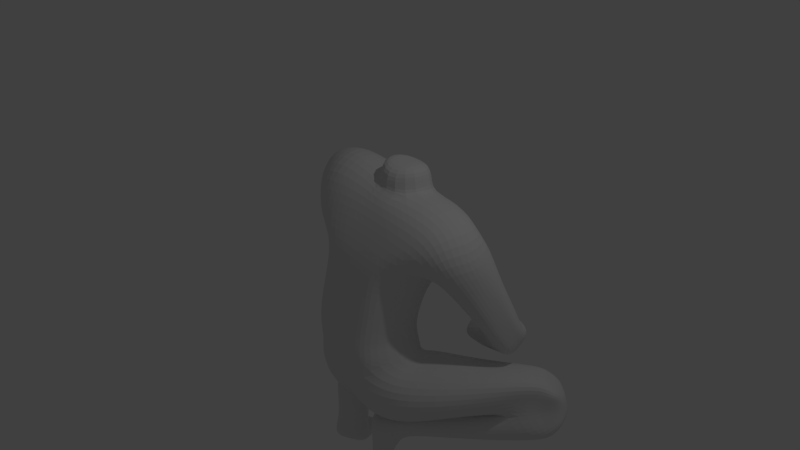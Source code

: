 # Source: crouchingggirl_4_.blend  (saved by Blender 2.79.0; exported with 4.5.12 LTS)
import bpy
from mathutils import Matrix  # noqa: F401  (used for matrix-valued properties, if any)

bpy.ops.wm.read_factory_settings(use_empty=True)
scene = bpy.context.scene
scene.name = 'Scene'

# ---- collections
col_collection_1 = bpy.data.collections.new('Collection 1'); scene.collection.children.link(col_collection_1)

# ---- materials (node trees are filled in below, after node groups)
mat_material = bpy.data.materials.new('Material')
mat_material.alpha_threshold = 0.0
mat_material.use_transparent_shadow = False
mat_material.roughness = 0.5
mat_material.line_color = (0.0, 0.0, 0.0, 1.0)

# ---- material node trees

# ---- world
world_world = bpy.data.worlds.new('World'); scene.world = world_world
world_world.color = (0.05088, 0.05088, 0.05088)
world_world.use_sun_shadow = False
world_world.sun_shadow_jitter_overblur = 0.0
world_world.cycles.sampling_method = 'MANUAL'

# ---- cameras
cam_camera = bpy.data.cameras.new('Camera')
cam_camera.clip_end = 100.0
cam_camera.lens = 35.0
cam_camera.sensor_width = 32.0
cam_camera.sensor_height = 18.0
cam_camera.ortho_scale = 7.314
cam_camera.dof.focus_distance = 0.0
cam_camera.dof.aperture_fstop = 128.0

# ---- lights
light_lamp = bpy.data.lights.new('Lamp', 'POINT')
light_lamp.transmission_factor = 0.0
light_lamp.cutoff_distance = 30.0
light_lamp.energy = 100.0
light_lamp.shadow_buffer_clip_start = 1.001
light_lamp.shadow_soft_size = 0.1
light_lamp.shadow_maximum_resolution = 0.006
light_lamp.use_absolute_resolution = True

# ---- meshes
me_cube = bpy.data.meshes.new('Cube')
me_cube.from_pydata([(0.4751, 0.7741, -0.9468), (0.4272, -0.7139, -0.9468), (-0.6597, -0.6614, -0.9024), (-0.5544, 0.7741, -0.9024), (1.127, 1.185, 0.6712), (1.127, 0.1687, 0.6934), (-0.8539, 0.09201, 0.9742), (-0.8539, 1.56, 0.9099), (-0.07557, -0.3181, -2.204), (-0.5766, -0.7005, -1.335), (-0.07557, 0.3181, -2.204), (-0.5347, 0.8016, -1.334), (0.02718, -0.3181, -2.204), (0.5282, -0.8216, -1.335), (0.02718, 0.3181, -2.204), (0.6024, 0.7121, -1.335), (-1.007, 0.07051, -2.12), (-1.191, 0.2689, -1.467), (-1.589, 2.688, -1.748), (-1.785, 2.945, -1.249), (-0.4083, 1.005, -2.129), (-0.7397, 1.248, -1.257), (-1.198, 2.926, -1.718), (-1.263, 3.273, -1.219), (0.4705, 0.8807, -2.127), (0.8601, 1.118, -1.337), (1.85, 2.083, -1.358), (0.8895, -0.419, -2.157), (0.9455, -0.5421, -1.474), (2.194, 1.406, -1.328), (2.285, 1.487, -2.247), (0.6314, -0.02781, -2.629), (1.975, 1.007, -1.849), (0.5609, -0.1454, -2.363), (2.108, 2.226, -2.282), (0.4672, 0.4201, -2.651), (1.567, 2.009, -1.884), (0.3787, 0.3724, -2.386), (-1.166, 3.629, -2.137), (-0.587, 0.8215, -2.661), (-0.5607, 0.7282, -2.295), (-1.735, 3.262, -2.172), (-0.9059, 0.6466, -2.686), (-0.946, 0.4992, -2.351), (-0.003147, 0.08883, -3.298), (0.09001, 0.1406, -2.407), (0.2397, 0.2401, -3.278), (0.2172, 0.3207, -2.38), (0.2447, -0.5559, -3.32), (0.2381, -0.4317, -2.406), (0.4795, -0.3094, -3.278), (0.4622, -0.2766, -2.38), (-0.7744, -0.1717, -3.309), (-0.7775, -0.0427, -2.357), (-0.8805, 0.2855, -3.242), (-0.8705, 0.3155, -2.316), (-0.3562, 0.1519, -3.31), (-0.3667, 0.231, -2.378), (-0.4891, 0.5919, -3.242), (-0.4589, 0.5893, -2.296), (-0.8751, 0.2526, -3.489), (-0.901, 0.3764, -3.331), (-0.9543, 0.6925, -3.469), (-0.9563, 0.7023, -3.321), (-0.4713, 0.5808, -3.489), (-0.4972, 0.7047, -3.331), (-0.5717, 1.004, -3.469), (-0.5737, 1.014, -3.321), (0.1691, 0.2022, -3.512), (0.2777, 0.3237, -3.365), (0.4248, 0.5108, -3.504), (0.4217, 0.5125, -3.362), (0.4251, -0.4323, -3.512), (0.5401, -0.2985, -3.365), (0.6808, -0.1237, -3.504), (0.6777, -0.1219, -3.362), (-1.7, 2.456, 0.5785), (-1.49, 2.393, 0.141), (-2.016, 1.937, 0.4332), (-2.065, 1.955, -0.04239), (-1.137, 1.706, 0.7469), (-0.8866, 1.558, 0.244), (-1.22, 0.2798, 0.6538), (-1.124, 0.1894, 0.2943), (1.71, 1.207, -0.9672), (1.339, 1.333, -1.031), (1.8, 1.514, -0.7071), (1.403, 1.979, -0.6728), (1.319, 0.0769, 0.314), (0.9857, 0.2308, -0.02995), (1.414, 1.081, 0.4469), (1.017, 1.446, 0.01028), (-1.496, 1.855, -1.362), (-1.625, 2.484, -1.429), (-2.034, 2.822, -0.03785), (-1.119, 2.091, -1.234), (-1.248, 2.72, -1.301), (-1.695, 2.859, 0.1278), (0.6411, 2.535, -1.873), (1.675, 1.522, -1.238), (0.3559, 2.203, -1.65), (1.723, 1.296, -1.146), (0.6324, 3.046, -1.591), (1.663, 2.184, -0.9049), (0.3472, 2.713, -1.368), (-1.317, 3.664, -1.598), (-1.746, 3.318, -1.635), (-1.322, 3.766, -1.807), (-1.75, 3.42, -1.845), (-1.312, 3.562, -1.389), (-1.741, 3.216, -1.426), (2.431, 1.734, -1.708), (2.176, 2.339, -1.744), (2.478, 1.761, -1.911), (2.223, 2.366, -1.947), (2.385, 1.707, -1.504), (2.13, 2.312, -1.541), (0.04812, 0.1583, -2.834), (0.2775, 0.2985, -2.91), (0.5186, -0.224, -2.91), (0.2953, -0.4753, -2.834), (-0.7775, -0.0427, -2.84), (-0.8561, 0.4601, -2.955), (-0.5297, 0.6837, -2.955), (-0.3667, 0.231, -2.85), (0.6226, 0.0, -0.9468), (-0.03967, 0.7741, -0.9246), (0.7776, 1.098, -0.04641), (-0.1026, -0.7486, -0.9246), (0.4423, -0.5062, -0.04641), (-0.7426, 2.98e-07, -0.9024), (-0.5039, -0.5161, 0.1712), (-0.6789, 1.035, 0.2486), (1.271, 0.8594, 0.7303), (0.1367, 1.476, 0.6091), (0.1367, 0.09201, 0.8398), (-0.8539, 0.8594, 1.174), (-0.05213, 0.0, -2.204), (-0.134, -0.8884, -1.858), (-0.7831, -0.03504, -1.335), (-0.2884, 0.5599, -1.742), (-0.0242, 0.3181, -2.204), (0.01899, 0.821, -1.335), (0.2832, 0.5151, -1.742), (0.00374, 0.0, -2.204), (0.7779, -0.0128, -1.177), (0.08219, -0.8561, -1.858), (-0.0242, -0.3181, -2.204), (-0.0242, -0.8161, -1.335), (-1.327, 1.36, -1.98), (-1.167, -0.006375, -1.841), (-1.556, 1.542, -1.354), (-1.754, 2.797, -1.498), (-1.394, 2.807, -1.733), (-1.562, 3.109, -1.234), (-1.202, 3.12, -1.468), (-0.7745, 1.986, -1.937), (-1.001, 2.177, -1.228), (-0.3243, 1.043, -1.722), (-0.7079, 0.5378, -2.372), (-0.995, 0.6109, -1.262), (0.6356, 1.103, -1.758), (1.355, 1.581, -1.385), (2.022, 1.745, -1.343), (1.605, 0.3743, -1.39), (1.048, -0.6139, -1.804), (0.68, 0.2308, -2.314), (0.9382, 0.3008, -1.276), (1.771, 1.651, -1.866), (0.4526, 0.1378, -2.31), (2.204, 1.128, -2.048), (1.511, 0.7278, -2.42), (2.197, 1.857, -2.264), (0.5493, 0.1959, -2.676), (0.3926, 0.4501, -2.504), (1.235, 1.449, -2.448), (0.9739, 1.317, -2.102), (1.774, 2.307, -2.083), (1.25, 0.5958, -2.074), (0.6093, -0.1164, -2.481), (-0.7483, 0.6052, -2.337), (-0.8693, 2.232, -2.396), (-1.45, 3.446, -2.155), (-0.7579, 0.7534, -2.664), (-0.9501, 0.516, -2.502), (-1.347, 1.93, -2.425), (-0.5639, 0.753, -2.479), (0.1054, 0.1723, -3.304), (0.05646, 0.1624, -2.601), (0.1145, 0.2497, -2.404), (0.2483, 0.261, -3.095), (0.3974, -0.007661, -3.244), (0.3397, 0.02205, -2.328), (0.4813, -0.2325, -3.095), (0.3688, -0.432, -3.304), (0.3616, -0.3834, -2.404), (0.2873, -0.4766, -3.078), (0.08971, -0.2308, -3.325), (0.1364, -0.1557, -2.363), (-0.8414, 0.05673, -3.276), (-0.7775, -0.0427, -2.598), (-0.824, 0.1364, -2.334), (-0.8517, 0.4006, -3.104), (-0.6877, 0.521, -3.195), (-0.6647, 0.4524, -2.306), (-0.5134, 0.6242, -3.104), (-0.3791, 0.4037, -3.272), (-0.4128, 0.4102, -2.334), (-0.3667, 0.231, -3.086), (-0.557, -0.04553, -3.313), (-0.5721, 0.09416, -2.368), (-0.9215, 0.4551, -3.482), (-0.9168, 0.2911, -3.405), (-0.9318, 0.5065, -3.328), (-0.9677, 0.7019, -3.395), (-0.7661, 0.862, -3.472), (-0.7675, 0.8694, -3.318), (-0.5659, 1.029, -3.395), (-0.5198, 0.7826, -3.482), (-0.53, 0.834, -3.328), (-0.4556, 0.6662, -3.405), (-0.6718, 0.4093, -3.487), (-0.7006, 0.5479, -3.32), (0.315, 0.3579, -3.512), (0.2234, 0.2629, -3.423), (0.3693, 0.4187, -3.367), (0.461, 0.5136, -3.423), (0.589, 0.1964, -3.512), (0.5872, 0.1768, -3.355), (0.717, -0.1208, -3.423), (0.571, -0.2766, -3.512), (0.6285, -0.2097, -3.367), (0.4826, -0.3654, -3.423), (0.2971, -0.1151, -3.512), (0.4417, 0.03206, -3.331), (-0.5539, 0.7879, -1.119), (0.5095, 0.7431, -1.141), (0.4426, -0.7764, -1.141), (-0.5794, -0.7129, -1.119), (0.681, -0.7647, -1.393), (0.2525, -0.3686, -2.385), (0.7076, 1.032, -1.34), (0.1789, 0.5994, -2.176), (-0.7568, -0.3659, -1.402), (-0.3931, -0.1238, -2.264), (-0.617, 0.9969, -1.299), (-0.2183, 0.6616, -2.172), (-1.531, 3.538, -1.617), (-1.748, 3.369, -1.74), (-1.763, 3.08, -1.321), (-1.264, 3.417, -1.285), (-1.743, 3.267, -1.531), (-1.536, 3.593, -1.826), (-1.527, 3.389, -1.407), (-1.32, 3.715, -1.703), (-1.206, 3.315, -1.656), (-1.315, 3.613, -1.493), (-0.848, 1.819, -2.001), (-1.294, 1.541, -2.027), (-1.153, 3.297, -1.928), (-1.691, 2.955, -1.96), (-1.222, 3.697, -1.988), (-1.766, 3.341, -2.028), (-1.719, 2.983, -1.693), (2.396, 2.036, -1.726), (2.2, 2.352, -1.845), (2.153, 2.325, -1.642), (2.35, 2.064, -1.929), (2.257, 2.009, -1.522), (2.455, 1.747, -1.809), (2.408, 1.72, -1.606), (1.037, 1.485, -2.049), (1.414, 0.3966, -2.003), (1.727, 2.202, -1.621), (2.066, 1.309, -1.589), (1.964, 2.226, -1.43), (2.302, 1.522, -1.394), (2.204, 1.442, -1.776), (2.447, 1.561, -2.098), (2.114, 2.365, -2.137), (1.871, 2.245, -1.816), (0.0412, 0.1388, -3.078), (0.268, 0.329, -2.619), (0.5129, -0.2683, -2.619), (0.3048, -0.4889, -2.601), (0.1849, -0.1542, -2.834), (0.4205, -0.3738, -2.875), (0.4469, 0.07977, -2.91), (0.1744, 0.2417, -2.875), (0.2852, 0.3016, -2.373), (0.3835, 0.3575, -2.739), (0.5924, -0.1112, -2.727), (0.5226, -0.2203, -2.363), (0.504, -0.3153, -3.308), (0.2421, 0.2587, -3.312), (0.07037, 0.1613, -3.518), (0.3353, -0.4934, -3.518), (-0.7775, -0.0427, -3.081), (-0.8742, 0.3779, -2.632), (-0.4749, 0.6516, -2.622), (-0.3667, 0.231, -2.614), (-0.5721, 0.09416, -2.845), (-0.4288, 0.4725, -2.901), (-0.7109, 0.627, -2.962), (-0.8277, 0.1987, -2.896), (-0.507, 0.6302, -2.294), (-0.9059, 0.3748, -2.317), (-0.8702, 0.5246, -2.852), (-0.5442, 0.7297, -2.839), (-0.4876, 0.6385, -3.298), (-0.8893, 0.3054, -3.298), (-0.405, 0.3373, -3.489), (-0.8211, 0.004299, -3.489), (-0.4094, 0.5117, -3.361), (-0.6865, 0.4955, -3.287), (-0.7213, 0.6809, -2.833), (-0.5194, 0.7023, -2.555), (-0.9121, 0.4469, -2.573), (-0.8491, 0.179, -3.092), (-0.6889, 0.5464, -3.103), (-0.4255, 0.4527, -3.095), (-0.5721, 0.09416, -3.083), (0.2028, -0.1661, -3.518), (0.4257, -0.3987, -3.364), (0.4148, 0.004063, -2.315), (0.5494, -0.2298, -2.554), (0.1551, 0.1974, -3.089), (0.4049, 0.02471, -3.095), (0.396, -0.3778, -3.089), (0.1774, -0.1646, -3.078), (1.918, 2.236, -1.623), (1.993, 2.305, -1.976), (2.281, 1.963, -2.117), (2.325, 1.501, -1.937), (2.253, 1.482, -1.585), (2.133, 1.874, -1.412), (1.604, 0.2053, -1.696), (1.196, 1.702, -1.717), (2.366, 2.02, -1.603), (2.426, 2.053, -1.848), (-1.771, 3.032, -1.507), (-1.742, 3.162, -1.86), (-1.494, 3.519, -2.008), (-1.214, 3.506, -1.822), (-1.32, 1.736, -2.222), (-0.8586, 2.025, -2.195), (-1.071, 1.68, -2.014), (-1.529, 3.486, -1.494), (-1.235, 3.366, -1.47), (-1.534, 3.589, -1.739), (-1.544, 3.249, -1.303), (-0.4466, 0.2689, -2.396), (-0.2362, 0.8017, -1.734), (-0.8039, 0.2879, -1.304), (-0.5199, -0.7374, -1.908), (0.4085, 0.1154, -2.354), (0.2815, 0.8344, -1.777), (-0.06836, -0.8229, -1.13), (-0.7528, -0.01752, -1.119), (0.5162, 0.1062, -3.337), (0.443, 0.04067, -3.512), (0.1644, 0.2176, -3.364), (0.5998, -0.2431, -3.423), (0.589, 0.1964, -3.423), (0.3422, 0.3883, -3.423), (-0.7316, 0.674, -3.317), (-0.7199, 0.6152, -3.493), (-0.8849, 0.1311, -3.361), (-0.4962, 0.8317, -3.405), (-0.7753, 0.9028, -3.395), (-0.9553, 0.4574, -3.405), (-0.6184, 0.2733, -2.334), (-0.6081, 0.1493, -3.467), (-0.5721, 0.09416, -2.606), (-0.4208, 0.4413, -2.618), (-0.7065, 0.5025, -2.305), (-0.8258, 0.1676, -2.615), (0.238, -0.06682, -2.346), (0.405, -0.006001, -3.303), (0.145, -0.1632, -2.601), (0.3911, -0.3786, -2.61), (0.3056, 0.3951, -2.567), (0.1444, 0.2457, -2.61), (-1.108, 2.081, -2.42), (1.432, 0.4746, -2.265), (1.226, 0.9407, -2.026), (1.112, 0.9565, -2.088), (1.062, 1.498, -2.293), (1.373, 1.089, -2.47), (0.4873, 0.1437, -2.807), (1.48, 0.9427, -1.292), (0.4909, -0.8472, -1.89), (-1.279, 1.86, -1.219), (-1.051, 1.673, -1.958), (-0.7216, 2.082, -1.584), (-1.478, 2.958, -1.483), (-1.553, 1.451, -1.66), (0.6749, 0.02711, -1.021), (-0.0242, 0.0, -2.204), (-0.02079, -0.7091, -1.858), (0.858, 0.2185, -1.31), (-0.002605, 0.7735, -1.742), (0.04937, 1.733, -0.07668), (-0.7882, 0.5139, 0.1124), (0.01208, -0.5062, 0.03302), (0.8496, 0.2645, -0.2223), (-0.009482, 0.7655, -1.13), (0.8024, 0.1772, -2.566), (0.6528, 0.6188, -2.588), (0.712, 0.07285, -2.311), (0.5515, 0.5606, -2.333), (0.7747, 0.06771, -2.432), (0.6214, 0.3328, -2.277), (0.5761, 0.6485, -2.454), (0.7276, 0.3978, -2.609), (-0.6607, 1.036, -2.563), (-0.9524, 0.8475, -2.583), (-0.617, 0.9426, -2.294), (-1.016, 0.6969, -2.327), (-1.028, 0.7292, -2.45), (-0.6261, 0.9772, -2.426), (-0.8164, 0.7904, -2.313), (-0.8066, 0.9403, -2.63), (-1.933, 2.207, 0.5509), (-1.557, 2.465, 0.3264), (-1.833, 2.17, 0.08306), (-2.033, 1.844, 0.2297), (-1.687, 1.117, 0.5767), (-1.618, 1.124, 0.04934), (-1.065, 0.0836, 0.4723), (-1.455, 1.079, 0.9546), (-1.082, 0.7641, 0.2691), (-0.9289, 1.68, 0.5635), (-1.422, 2.029, 0.7303), (-1.278, 1.849, 0.09721), (1.755, 1.384, -0.7965), (1.666, 1.161, -1.017), (1.347, 1.727, -0.8608), (1.542, 1.875, -0.6493), (1.59, 1.205, -0.03329), (1.085, 1.448, -0.02623), (1.209, 1.469, 0.3505), (1.508, 0.5332, 0.3079), (1.056, 0.7038, 0.1329), (1.152, -0.06073, 0.1812), (1.493, 0.5552, -0.1493), (1.099, 0.6076, -0.3593), (-1.56, 2.169, -1.395), (-1.755, 2.154, -0.6536), (-2.024, 2.552, 0.008453), (-1.791, 2.676, -0.7334), (-1.437, 2.602, -1.365), (-1.87, 3.061, 0.04496), (-1.485, 2.77, -0.5868), (-1.183, 2.406, -1.268), (-1.588, 2.658, 0.1741), (-1.449, 2.248, -0.5069), (-1.307, 1.973, -1.298), (0.4985, 2.369, -1.762), (1.221, 1.989, -1.521), (1.524, 1.293, -1.117), (0.9641, 1.593, -1.255), (0.3516, 2.458, -1.509), (1.797, 1.78, -0.8943), (0.8711, 2.179, -1.025), (0.4898, 2.879, -1.48), (1.396, 1.994, -0.7858), (1.211, 2.575, -1.197), (0.6368, 2.791, -1.732), (1.669, 1.853, -1.088), (0.4942, 2.624, -1.621), (1.216, 2.282, -1.359), (1.041, 2.377, -1.064), (0.8761, 1.886, -1.093), (1.051, 1.791, -1.388), (-1.372, 2.288, -1.332), (-1.592, 2.053, -0.5802), (-1.38, 2.493, -0.5469), (-1.629, 2.839, -0.6601), (-1.841, 2.399, -0.6935), (1.062, 0.8841, -0.1709), (1.568, 0.8841, -0.06995), (1.368, 0.5027, -0.2955), (1.453, 1.4, -0.04321), (-1.451, 1.461, -0.02429), (-1.562, 1.419, 0.7931), (-1.285, 2.105, 0.4319), (-1.655, 1.018, 0.3717), (1.771, 1.631, -0.9914), (1.586, 1.799, -0.7859), (1.533, 1.381, -1.046), (-2.069, 2.556, 0.3077), (-1.753, 2.937, 0.3097), (-1.936, 2.917, 0.3983), (-2.148, 2.303, 0.1279), (-1.641, 2.637, 0.2603), (0.9525, 1.331, 0.4038), (0.9194, -0.2071, 0.4038), (-0.7706, -0.2855, 0.3997), (-0.7664, 1.531, 0.4912), (0.09302, 1.465, 0.3625), (0.07438, -0.2071, 0.5118), (-0.297, 0.7741, -0.9135), (-0.3811, -0.705, -0.9135), (-0.3586, 1.627, 0.8015), (-0.3586, 0.09201, 0.9081), (-0.04988, 0.3181, -2.204), (-0.3004, -0.7583, -1.335), (-0.2579, 0.8113, -1.335), (-0.04988, -0.3181, -2.204), (-0.3239, -0.7679, -1.124), (-0.03816, 0.0, -2.204), (-0.07739, -0.7988, -1.858), (-0.1455, 0.6667, -1.742), (-0.3148, 2.024, -0.1146), (-0.2138, -0.5161, 0.1194), (-0.3586, 0.8594, 1.059), (-0.2817, 0.7767, -1.124), (-0.3367, 1.562, 0.5913), (-0.3481, -0.2855, 0.5658), (0.3107, 0.7666, -1.335), (0.001492, -0.3181, -2.204), (0.2177, 0.7741, -0.9357), (0.1623, -0.7312, -0.9357), (0.632, 1.627, 0.6244), (0.632, 0.09201, 0.7714), (0.001492, 0.3181, -2.204), (0.252, -0.8189, -1.335), (0.1871, -0.7997, -1.136), (-0.01023, 0.0, -2.204), (0.0307, -0.7826, -1.858), (0.1403, 0.6443, -1.742), (0.4135, 1.887, -0.194), (0.2272, -0.5062, -0.006695), (0.632, 0.8594, 0.9223), (0.282, 0.7543, -1.136), (0.4969, -0.2071, 0.4578), (0.5227, 1.562, 0.5231), (0.6204, 0.9047, -0.3561), (0.4295, -0.5435, -0.3561), (-0.5406, -0.5173, -0.2545), (-0.609, 0.9047, -0.2545), (0.005708, 0.9047, -0.3982), (-0.7553, 0.1323, -0.2545), (-0.04356, -0.5609, -0.3053), (0.7283, 0.1323, -0.4441), (-0.2921, -0.5391, -0.2799), (-0.3017, 1.115, -0.3728), (0.193, -0.5522, -0.3307), (0.3131, 0.9047, -0.4236), (0.1388, 0.03173, 0.8611), (-0.3467, 0.8646, 1.024), (0.1388, 1.647, 0.7928), (0.6022, 0.8646, 0.9279), (0.1388, 0.8646, 1.224), (0.1388, 0.03173, 1.11), (-0.3467, 0.8646, 1.273), (0.1388, 1.647, 1.042), (0.6022, 0.8646, 1.177)], [], [(517, 508, 11, 235), (516, 136, 6, 505), (405, 127, 91, 443), (519, 505, 6, 498), (136, 7, 80, 430), (547, 502, 3, 541), (531, 520, 15, 143), (400, 239, 28, 167), (512, 507, 9, 138), (529, 144, 12, 521), (397, 145, 15, 236), (396, 151, 19, 152), (395, 154, 23, 155), (394, 157, 21, 158), (393, 156, 20, 159), (392, 151, 17, 160), (391, 165, 28, 239), (390, 162, 25, 167), (389, 287, 118, 290), (388, 172, 30, 171), (387, 177, 34, 175), (386, 168, 36, 176), (385, 168, 32, 272), (384, 170, 32, 178), (383, 182, 38, 181), (382, 189, 47, 282), (381, 282, 47, 289), (380, 195, 49, 284), (379, 198, 45, 188), (378, 293, 73, 234), (377, 189, 45, 198), (376, 201, 55, 298), (375, 204, 59, 305), (374, 207, 57, 300), (373, 210, 53, 200), (372, 312, 60, 221), (371, 201, 53, 210), (370, 213, 63, 214), (369, 216, 67, 217), (368, 219, 65, 220), (367, 212, 60, 312), (366, 218, 64, 221), (365, 213, 61, 222), (364, 225, 71, 226), (363, 228, 75, 229), (362, 231, 73, 232), (361, 224, 68, 295), (360, 230, 72, 233), (359, 225, 69, 234), (487, 428, 83, 429), (486, 434, 77, 424), (485, 430, 80, 433), (484, 425, 77, 434), (483, 440, 91, 441), (133, 5, 88, 442), (482, 446, 85, 436), (481, 442, 88, 445), (480, 437, 85, 446), (479, 449, 94, 450), (478, 452, 97, 453), (456, 77, 425, 476), (475, 454, 95, 457), (476, 425, 79, 448), (437, 473, 461, 85), (85, 461, 474, 460), (472, 466, 103, 467), (471, 469, 99, 459), (470, 465, 102, 468), (358, 139, 9, 238), (528, 527, 13, 237), (356, 161, 24, 242), (355, 242, 24, 166), (354, 150, 16, 244), (353, 245, 21, 160), (352, 158, 21, 245), (351, 244, 16, 159), (350, 154, 23, 250), (349, 254, 107, 252), (348, 155, 22, 255), (347, 256, 105, 247), (421, 418, 43, 180), (345, 259, 22, 257), (344, 260, 41, 185), (343, 259, 38, 261), (342, 252, 107, 261), (341, 262, 41, 260), (340, 251, 106, 263), (339, 269, 113, 267), (338, 270, 111, 264), (337, 162, 26, 273), (336, 165, 27, 272), (335, 268, 116, 275), (334, 276, 29, 274), (333, 269, 111, 277), (332, 267, 113, 278), (331, 265, 114, 279), (330, 273, 26, 275), (329, 285, 117, 281), (328, 286, 120, 196), (327, 287, 119, 193), (326, 288, 118, 190), (325, 292, 51, 283), (324, 289, 47, 192), (323, 232, 73, 293), (322, 295, 68, 233), (321, 301, 121, 297), (320, 302, 124, 208), (319, 303, 123, 205), (318, 304, 122, 202), (317, 298, 55, 306), (316, 299, 123, 308), (315, 303, 122, 307), (58, 309, 314, 203), (313, 309, 58, 206), (220, 65, 309, 313), (64, 220, 313, 311), (311, 313, 206, 56), (222, 314, 309, 65), (61, 310, 314, 222), (203, 314, 310, 54), (183, 315, 307, 42), (39, 308, 315, 183), (308, 123, 303, 315), (186, 316, 308, 39), (40, 305, 316, 186), (305, 59, 299, 316), (184, 317, 306, 43), (42, 307, 317, 184), (307, 122, 298, 317), (199, 318, 202, 54), (52, 297, 318, 199), (297, 121, 304, 318), (205, 58, 203, 319), (202, 319, 203, 54), (202, 122, 303, 319), (206, 320, 208, 56), (58, 205, 320, 206), (205, 123, 302, 320), (209, 321, 297, 52), (56, 208, 321, 209), (208, 124, 301, 321), (296, 322, 233, 72), (48, 197, 322, 296), (197, 44, 295, 322), (194, 323, 293, 50), (48, 296, 323, 194), (296, 72, 232, 323), (292, 324, 192, 51), (33, 169, 324, 292), (169, 37, 289, 324), (291, 325, 283, 119), (31, 179, 325, 291), (179, 33, 292, 325), (187, 326, 190, 46), (44, 281, 326, 187), (281, 117, 288, 326), (191, 327, 193, 50), (46, 190, 327, 191), (190, 118, 287, 327), (194, 328, 196, 48), (50, 193, 328, 194), (193, 119, 286, 328), (197, 329, 281, 44), (48, 196, 329, 197), (196, 120, 285, 329), (266, 330, 275, 116), (112, 280, 330, 266), (280, 36, 273, 330), (177, 331, 279, 34), (36, 280, 331, 177), (280, 112, 265, 331), (172, 332, 278, 30), (34, 279, 332, 172), (279, 114, 267, 332), (170, 333, 277, 32), (30, 278, 333, 170), (278, 113, 269, 333), (277, 334, 274, 32), (111, 270, 334, 277), (270, 115, 276, 334), (163, 335, 275, 26), (29, 276, 335, 163), (276, 115, 268, 335), (274, 336, 272, 32), (29, 164, 336, 274), (164, 28, 165, 336), (271, 337, 273, 36), (24, 161, 337, 271), (161, 25, 162, 337), (266, 338, 264, 112), (116, 268, 338, 266), (268, 115, 270, 338), (265, 339, 267, 114), (112, 264, 339, 265), (264, 111, 269, 339), (152, 340, 263, 18), (19, 249, 340, 152), (249, 110, 251, 340), (263, 341, 260, 18), (106, 248, 341, 263), (248, 108, 262, 341), (182, 342, 261, 38), (41, 262, 342, 182), (262, 108, 252, 342), (254, 343, 261, 107), (105, 255, 343, 254), (255, 22, 259, 343), (419, 344, 185, 416), (418, 258, 344, 419), (258, 18, 260, 344), (420, 345, 257, 417), (415, 181, 345, 420), (181, 38, 259, 345), (417, 421, 180, 40), (22, 153, 346, 257), (153, 18, 258, 346), (251, 347, 247, 106), (110, 253, 347, 251), (253, 109, 256, 347), (256, 348, 255, 105), (109, 250, 348, 256), (250, 23, 155, 348), (248, 349, 252, 108), (106, 247, 349, 248), (247, 105, 254, 349), (253, 350, 250, 109), (110, 249, 350, 253), (249, 19, 154, 350), (246, 351, 159, 20), (10, 137, 351, 246), (137, 8, 244, 351), (140, 352, 245, 11), (10, 246, 352, 140), (246, 20, 158, 352), (243, 353, 160, 17), (9, 139, 353, 243), (139, 11, 245, 353), (138, 354, 244, 8), (9, 243, 354, 138), (243, 17, 150, 354), (240, 355, 166, 27), (12, 144, 355, 240), (144, 14, 242, 355), (143, 356, 242, 14), (15, 241, 356, 143), (241, 25, 161, 356), (523, 528, 237, 1), (503, 510, 357, 128), (510, 507, 148, 357), (130, 358, 238, 2), (3, 235, 358, 130), (235, 11, 139, 358), (231, 359, 234, 73), (75, 228, 359, 231), (228, 71, 225, 359), (223, 360, 233, 68), (70, 227, 360, 223), (227, 74, 230, 360), (187, 361, 295, 44), (46, 294, 361, 187), (294, 69, 224, 361), (230, 362, 232, 72), (74, 229, 362, 230), (229, 75, 231, 362), (227, 363, 229, 74), (70, 226, 363, 227), (226, 71, 228, 363), (223, 364, 226, 70), (68, 224, 364, 223), (224, 69, 225, 364), (219, 365, 222, 65), (67, 216, 365, 219), (216, 63, 213, 365), (211, 366, 221, 60), (62, 215, 366, 211), (215, 66, 218, 366), (199, 367, 312, 52), (54, 310, 367, 199), (310, 61, 212, 367), (218, 368, 220, 64), (66, 217, 368, 218), (217, 67, 219, 368), (215, 369, 217, 66), (62, 214, 369, 215), (214, 63, 216, 369), (211, 370, 214, 62), (60, 212, 370, 211), (212, 61, 213, 370), (207, 371, 210, 57), (59, 204, 371, 207), (204, 55, 201, 371), (311, 372, 221, 64), (56, 209, 372, 311), (209, 52, 312, 372), (301, 373, 200, 121), (124, 300, 373, 301), (300, 57, 210, 373), (302, 374, 300, 124), (123, 299, 374, 302), (299, 59, 207, 374), (180, 375, 305, 40), (43, 306, 375, 180), (306, 55, 204, 375), (304, 376, 298, 122), (121, 200, 376, 304), (200, 53, 201, 376), (195, 377, 198, 49), (51, 192, 377, 195), (192, 47, 189, 377), (294, 378, 234, 69), (46, 191, 378, 294), (191, 50, 293, 378), (285, 379, 188, 117), (120, 284, 379, 285), (284, 49, 198, 379), (286, 380, 284, 120), (119, 283, 380, 286), (283, 51, 195, 380), (174, 381, 289, 37), (35, 290, 381, 174), (290, 118, 282, 381), (288, 382, 282, 118), (117, 188, 382, 288), (188, 45, 189, 382), (422, 383, 181, 415), (416, 185, 383, 422), (185, 41, 182, 383), (411, 384, 178, 409), (407, 171, 384, 411), (171, 30, 170, 384), (166, 385, 272, 27), (24, 271, 385, 166), (271, 36, 168, 385), (412, 386, 176, 410), (409, 178, 386, 412), (178, 32, 168, 386), (413, 387, 175, 408), (410, 176, 387, 413), (176, 36, 177, 387), (414, 388, 171, 407), (408, 175, 388, 414), (175, 34, 172, 388), (173, 389, 290, 35), (31, 291, 389, 173), (291, 119, 287, 389), (164, 390, 167, 28), (29, 163, 390, 164), (163, 26, 162, 390), (146, 391, 239, 13), (12, 240, 391, 146), (240, 27, 165, 391), (157, 392, 160, 21), (23, 154, 392, 157), (154, 19, 151, 392), (149, 393, 159, 16), (18, 153, 393, 149), (153, 22, 156, 393), (156, 394, 158, 20), (22, 155, 394, 156), (155, 23, 157, 394), (153, 395, 155, 22), (18, 152, 395, 153), (152, 19, 154, 395), (149, 396, 152, 18), (16, 150, 396, 149), (150, 17, 151, 396), (125, 397, 236, 0), (1, 237, 397, 125), (237, 13, 145, 397), (511, 398, 147, 509), (506, 141, 398, 511), (526, 14, 144, 529), (509, 512, 138, 8), (521, 530, 399, 147), (530, 527, 148, 399), (241, 400, 167, 25), (15, 145, 400, 241), (145, 13, 239, 400), (526, 531, 143, 14), (506, 513, 401, 141), (513, 508, 142, 401), (518, 514, 132, 499), (537, 532, 402, 500), (549, 522, 126, 542), (543, 403, 132, 541), (540, 131, 403, 543), (430, 82, 6, 136), (546, 515, 131, 540), (548, 533, 404, 544), (536, 525, 135, 501), (545, 405, 129, 539), (538, 127, 405, 545), (4, 90, 441, 496), (534, 553, 550, 135, 525), (524, 134, 552, 553, 534), (504, 7, 136, 516), (502, 517, 235, 3), (522, 535, 406, 126), (535, 520, 142, 406), (35, 408, 414, 173), (173, 414, 407, 31), (37, 410, 413, 174), (174, 413, 408, 35), (33, 409, 412, 169), (169, 412, 410, 37), (31, 407, 411, 179), (179, 411, 409, 33), (42, 416, 422, 183), (183, 422, 415, 39), (257, 346, 421, 417), (39, 415, 420, 186), (186, 420, 417, 40), (43, 418, 419, 184), (184, 419, 416, 42), (346, 258, 418, 421), (458, 470, 468, 98), (100, 462, 470, 458), (462, 104, 465, 470), (468, 471, 459, 98), (102, 467, 471, 468), (467, 103, 469, 471), (465, 472, 467, 102), (104, 464, 472, 465), (466, 472, 464, 87), (462, 473, 464, 104), (100, 461, 473, 462), (87, 464, 473, 437), (458, 474, 461, 100), (98, 459, 474, 458), (459, 99, 460, 474), (447, 475, 457, 92), (93, 451, 475, 447), (451, 96, 454, 475), (457, 476, 448, 92), (95, 456, 476, 457), (449, 479, 448, 79), (454, 477, 456, 95), (96, 453, 477, 454), (453, 97, 455, 477), (451, 478, 453, 96), (93, 450, 478, 451), (450, 94, 452, 478), (447, 479, 450, 93), (92, 448, 479, 447), (77, 456, 477, 455), (443, 480, 446, 89), (91, 440, 480, 443), (440, 87, 437, 480), (435, 481, 445, 84), (86, 439, 481, 435), (439, 90, 442, 481), (445, 482, 436, 84), (88, 444, 482, 445), (444, 89, 446, 482), (442, 90, 4, 133), (5, 497, 444, 88), (444, 497, 129, 89), (439, 483, 441, 90), (86, 438, 483, 439), (438, 87, 440, 483), (431, 484, 434, 81), (83, 428, 484, 431), (428, 79, 425, 484), (423, 485, 433, 76), (78, 427, 485, 423), (427, 82, 430, 485), (433, 486, 424, 76), (80, 432, 486, 433), (432, 81, 434, 486), (427, 487, 429, 82), (78, 426, 487, 427), (426, 79, 428, 487), (488, 463, 86, 435), (435, 84, 101, 488), (488, 469, 103, 463), (469, 488, 101, 99), (489, 463, 103, 466), (438, 489, 466, 87), (438, 86, 463, 489), (460, 99, 101, 490), (436, 85, 460, 490), (436, 490, 101, 84), (77, 455, 495, 424), (455, 97, 492, 495), (97, 452, 493, 492), (452, 94, 491, 493), (491, 94, 449, 494), (449, 79, 426, 494), (78, 491, 494, 426), (423, 493, 491, 78), (424, 495, 492, 76), (76, 492, 493, 423), (441, 91, 127, 496), (533, 536, 501, 404), (6, 82, 429, 498), (524, 537, 500, 134), (504, 518, 499, 7), (498, 429, 83, 131), (515, 519, 498, 131), (89, 129, 405, 443), (403, 131, 83, 431), (81, 132, 403, 431), (432, 499, 132, 81), (7, 499, 432, 80), (404, 501, 519, 515), (134, 500, 518, 504), (126, 406, 517, 502), (134, 504, 516, 551, 552), (544, 404, 515, 546), (500, 402, 514, 518), (140, 11, 508, 513), (10, 140, 513, 506), (147, 399, 512, 509), (10, 506, 511, 137), (137, 511, 509, 8), (238, 9, 507, 510), (2, 238, 510, 503), (399, 148, 507, 512), (542, 126, 502, 547), (501, 135, 505, 519), (551, 550, 555, 556), (406, 142, 508, 517), (4, 496, 537, 524), (129, 497, 536, 533), (236, 15, 520, 535), (0, 236, 535, 522), (4, 524, 534, 133), (133, 534, 525, 5), (497, 5, 525, 536), (539, 129, 533, 548), (538, 0, 522, 549), (496, 127, 532, 537), (141, 401, 531, 526), (146, 13, 527, 530), (12, 146, 530, 521), (141, 526, 529, 398), (128, 357, 528, 523), (357, 148, 527, 528), (398, 529, 521, 147), (401, 142, 520, 531), (127, 538, 549, 532), (1, 539, 548, 523), (402, 542, 547, 514), (128, 544, 546, 503), (0, 538, 545, 125), (125, 545, 539, 1), (523, 548, 544, 128), (503, 546, 540, 2), (2, 540, 543, 130), (130, 543, 541, 3), (532, 549, 542, 402), (514, 547, 541, 132), (554, 556, 555), (550, 553, 558, 555), (550, 551, 516, 505, 135), (553, 552, 557, 558), (552, 551, 556, 557), (558, 557, 554), (557, 556, 554), (555, 558, 554)])
me_cube.materials.append(mat_material)
me_cube.use_remesh_preserve_volume = False
me_cube.use_remesh_preserve_attributes = False
me_cube.use_mirror_vertex_groups = False
me_cube.update()

# ---- objects
ob_cube = bpy.data.objects.new('Cube', me_cube)
ob_lamp = bpy.data.objects.new('Lamp', light_lamp)
ob_camera = bpy.data.objects.new('Camera', cam_camera)

# ---- transforms, parenting, visibility, modifiers, constraints
ob_cube.location = (0.0, 0.0, 0.0)
ob_cube.scale = (1.0, 0.6213, 1.0)
ob_cube.lock_rotations_4d = False
ob_cube.empty_display_type = 'ARROWS'
ob_cube.lineart.crease_threshold = 0.0
_m = ob_cube.modifiers.new('Subsurf', 'SUBSURF')
_m.uv_smooth = 'PRESERVE_CORNERS'
_m.quality = 2
_m.levels = 3
_m.show_only_control_edges = False
ob_lamp.location = (4.076, 1.005, 5.904)
ob_lamp.rotation_euler = (0.6503, 0.05522, 1.866)
ob_lamp.lock_rotations_4d = False
ob_lamp.empty_display_type = 'ARROWS'
ob_lamp.color = (0.0, 0.0, 0.0, 0.0)
ob_lamp.lineart.crease_threshold = 0.0
ob_camera.location = (7.481, -6.508, 5.344)
ob_camera.rotation_euler = (1.109, 0.0, 0.8149)
ob_camera.lock_rotations_4d = False
ob_camera.empty_display_type = 'ARROWS'
ob_camera.color = (0.0, 0.0, 0.0, 0.0)
ob_camera.display_type = 'WIRE'
ob_camera.lineart.crease_threshold = 0.0

# ---- collection membership
col_collection_1.objects.link(ob_cube)
col_collection_1.objects.link(ob_lamp)
col_collection_1.objects.link(ob_camera)

# ---- scene / render settings (as saved in the file)
scene.camera = ob_camera
scene.frame_start = 1; scene.frame_end = 250; scene.frame_set(1)
scene.render.engine = 'BLENDER_EEVEE_NEXT'
scene.render.resolution_percentage = 50
scene.render.dither_intensity = 0.0
scene.cycles.use_denoising = False
scene.cycles.samples = 128
scene.cycles.sampling_pattern = 'TABULATED_SOBOL'
scene.cycles.use_adaptive_sampling = False
scene.cycles.use_light_tree = False
scene.cycles.blur_glossy = 0.0
scene.cycles.sample_clamp_indirect = 0.0
scene.view_settings.view_transform = 'Standard'
bpy.context.view_layer.update()
